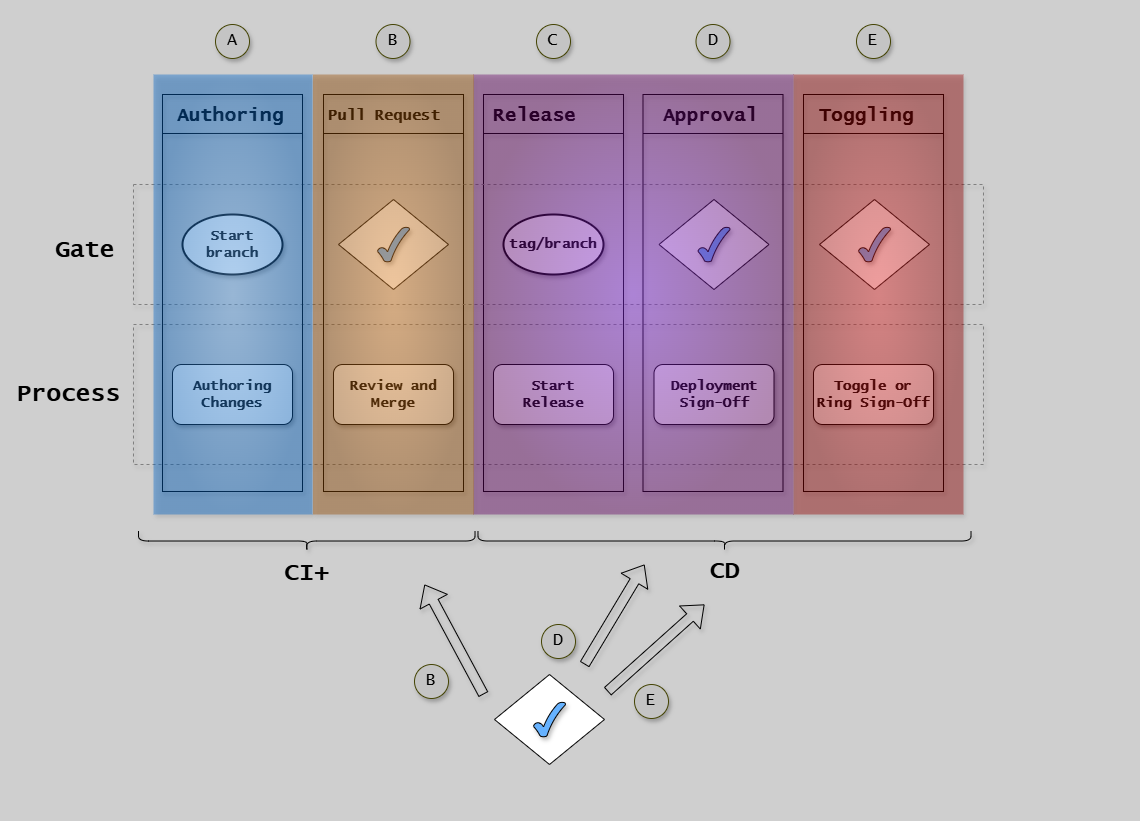

The diagram above was exported from draw.io. Its source (the exported page's mxGraphModel, read from the mxfile embedded in the PNG):
<mxGraphModel dx="3759" dy="-5875" grid="1" gridSize="10" guides="1" tooltips="1" connect="1" arrows="1" fold="1" page="1" pageScale="1" pageWidth="1654" pageHeight="1169" background="#CFCFCF" math="0" shadow="1">
  <root>
    <mxCell id="0" />
    <mxCell id="1" parent="0" />
    <mxCell id="HXzjtBdAei7rsMrPKpAz-34" value="&lt;h1&gt;Process&lt;/h1&gt;" style="text;html=1;strokeColor=none;fillColor=none;spacing=5;spacingTop=-20;whiteSpace=wrap;overflow=hidden;rounded=0;fontFamily=Lucida Console;shadow=1;" parent="1" vertex="1">
      <mxGeometry x="-1623" y="7420" width="123" height="40" as="geometry" />
    </mxCell>
    <mxCell id="3h63J-zme_ep4OLDZoBX-38" value="" style="group;strokeColor=#808080;dashed=1;fontFamily=Lucida Console;shadow=1;" parent="1" vertex="1" connectable="0">
      <mxGeometry x="-1501" y="7370" width="850" height="140" as="geometry" />
    </mxCell>
    <mxCell id="3h63J-zme_ep4OLDZoBX-41" value="" style="group;strokeColor=default;fontFamily=Lucida Console;shadow=1;" parent="1" vertex="1" connectable="0">
      <mxGeometry x="-1311" y="7140" width="140" height="397" as="geometry" />
    </mxCell>
    <mxCell id="3h63J-zme_ep4OLDZoBX-69" value="" style="group;strokeColor=default;fontFamily=Lucida Console;shadow=1;" parent="1" vertex="1" connectable="0">
      <mxGeometry x="-1151" y="7140" width="140" height="397" as="geometry" />
    </mxCell>
    <mxCell id="3h63J-zme_ep4OLDZoBX-73" value="" style="group;strokeColor=#808080;dashed=1;fontFamily=Lucida Console;shadow=1;" parent="1" vertex="1" connectable="0">
      <mxGeometry x="-1501" y="7230" width="850" height="120" as="geometry" />
    </mxCell>
    <mxCell id="G46-tSZCfBZYrONh_9nJ-7" value="&lt;h1&gt;Gate&lt;/h1&gt;" style="text;html=1;strokeColor=none;fillColor=none;spacing=5;spacingTop=-20;whiteSpace=wrap;overflow=hidden;rounded=0;fontFamily=Lucida Console;shadow=1;" parent="1" vertex="1">
      <mxGeometry x="-1584" y="7276" width="74" height="40" as="geometry" />
    </mxCell>
    <mxCell id="G46-tSZCfBZYrONh_9nJ-24" value="" style="group;strokeColor=default;fontFamily=Lucida Console;shadow=1;" parent="1" vertex="1" connectable="0">
      <mxGeometry x="-991.5" y="7140" width="140" height="397" as="geometry" />
    </mxCell>
    <mxCell id="G46-tSZCfBZYrONh_9nJ-30" value="" style="group;strokeColor=default;fontFamily=Lucida Console;shadow=1;" parent="1" vertex="1" connectable="0">
      <mxGeometry x="-1472" y="7140" width="140" height="397" as="geometry" />
    </mxCell>
    <mxCell id="G46-tSZCfBZYrONh_9nJ-37" value="" style="group;strokeColor=none;dashed=1;dashPattern=12 12;fontFamily=Lucida Console;shadow=1;" parent="1" vertex="1" connectable="0">
      <mxGeometry x="-1630" y="7050" width="1130" height="810" as="geometry" />
    </mxCell>
    <mxCell id="G46-tSZCfBZYrONh_9nJ-60" value="&lt;h1&gt;&lt;span style=&quot;&quot;&gt;&lt;font style=&quot;font-size: 19px;&quot;&gt;Authoring&lt;/font&gt;&lt;/span&gt;&lt;/h1&gt;" style="text;html=1;strokeColor=none;fillColor=none;spacing=5;spacingTop=-20;whiteSpace=wrap;overflow=hidden;rounded=0;fontStyle=1;fontFamily=Lucida Console;shadow=1;" parent="1" vertex="1">
      <mxGeometry x="-1462" y="7140" width="220" height="40" as="geometry" />
    </mxCell>
    <mxCell id="G46-tSZCfBZYrONh_9nJ-62" value="&lt;h1&gt;&lt;span style=&quot;&quot;&gt;&lt;font style=&quot;font-size: 15px;&quot;&gt;Pull Request&lt;/font&gt;&lt;/span&gt;&lt;/h1&gt;" style="text;html=1;strokeColor=none;fillColor=none;spacing=5;spacingTop=-20;whiteSpace=wrap;overflow=hidden;rounded=0;fontStyle=1;fontFamily=Lucida Console;shadow=1;" parent="1" vertex="1">
      <mxGeometry x="-1311.5" y="7139" width="154.5" height="40" as="geometry" />
    </mxCell>
    <mxCell id="G46-tSZCfBZYrONh_9nJ-68" value="&lt;h1&gt;&lt;span style=&quot;font-size: 19px;&quot;&gt;Release&lt;/span&gt;&lt;/h1&gt;" style="text;html=1;strokeColor=none;fillColor=none;spacing=5;spacingTop=-20;whiteSpace=wrap;overflow=hidden;rounded=0;fontStyle=1;fontFamily=Lucida Console;shadow=1;" parent="1" vertex="1">
      <mxGeometry x="-1146" y="7140" width="119" height="40" as="geometry" />
    </mxCell>
    <mxCell id="G46-tSZCfBZYrONh_9nJ-70" value="&lt;h1 style=&quot;&quot;&gt;&lt;font style=&quot;font-size: 19px;&quot;&gt;Approval&lt;/font&gt;&lt;/h1&gt;" style="text;html=1;strokeColor=none;fillColor=none;spacing=5;spacingTop=-20;whiteSpace=wrap;overflow=hidden;rounded=0;fontStyle=1;fontFamily=Lucida Console;fontSize=17;shadow=1;" parent="1" vertex="1">
      <mxGeometry x="-976.5" y="7124" width="141.5" height="60" as="geometry" />
    </mxCell>
    <mxCell id="G46-tSZCfBZYrONh_9nJ-74" value="" style="endArrow=none;html=1;rounded=0;entryX=0.627;entryY=0.998;entryDx=0;entryDy=0;entryPerimeter=0;fontStyle=1;fontFamily=Lucida Console;shadow=1;" parent="1" edge="1">
      <mxGeometry width="50" height="50" relative="1" as="geometry">
        <mxPoint x="-1472" y="7179" as="sourcePoint" />
        <mxPoint x="-1332.06" y="7178.92" as="targetPoint" />
      </mxGeometry>
    </mxCell>
    <mxCell id="G46-tSZCfBZYrONh_9nJ-78" value="" style="endArrow=none;html=1;rounded=0;entryX=0.627;entryY=0.998;entryDx=0;entryDy=0;entryPerimeter=0;fontStyle=1;fontFamily=Lucida Console;shadow=1;" parent="1" edge="1">
      <mxGeometry width="50" height="50" relative="1" as="geometry">
        <mxPoint x="-1311" y="7179" as="sourcePoint" />
        <mxPoint x="-1171" y="7179" as="targetPoint" />
      </mxGeometry>
    </mxCell>
    <mxCell id="G46-tSZCfBZYrONh_9nJ-82" value="" style="endArrow=none;html=1;rounded=0;entryX=0.627;entryY=0.998;entryDx=0;entryDy=0;entryPerimeter=0;fontStyle=1;fontFamily=Lucida Console;shadow=1;" parent="1" edge="1">
      <mxGeometry width="50" height="50" relative="1" as="geometry">
        <mxPoint x="-1151" y="7179" as="sourcePoint" />
        <mxPoint x="-1011" y="7179" as="targetPoint" />
      </mxGeometry>
    </mxCell>
    <mxCell id="G46-tSZCfBZYrONh_9nJ-84" value="" style="endArrow=none;html=1;rounded=0;entryX=0.627;entryY=0.998;entryDx=0;entryDy=0;entryPerimeter=0;fontStyle=1;fontFamily=Lucida Console;shadow=1;" parent="1" edge="1">
      <mxGeometry width="50" height="50" relative="1" as="geometry">
        <mxPoint x="-991.5" y="7179" as="sourcePoint" />
        <mxPoint x="-851.5" y="7179" as="targetPoint" />
      </mxGeometry>
    </mxCell>
    <mxCell id="MhbG-u4JNErvw10v7Ojb-1" value="Start branch" style="strokeWidth=2;html=1;shape=mxgraph.flowchart.start_1;whiteSpace=wrap;fontFamily=Lucida Console;fontStyle=1;fontSize=14;shadow=1;" parent="1" vertex="1">
      <mxGeometry x="-1452" y="7260" width="100" height="60" as="geometry" />
    </mxCell>
    <mxCell id="MhbG-u4JNErvw10v7Ojb-3" value="" style="group;fontFamily=Lucida Console;fontStyle=1;fontSize=14;shadow=1;" parent="1" vertex="1" connectable="0">
      <mxGeometry x="-1296" y="7245" width="127" height="395" as="geometry" />
    </mxCell>
    <mxCell id="MhbG-u4JNErvw10v7Ojb-2" value="" style="rhombus;whiteSpace=wrap;html=1;shadow=0;fontFamily=Lucida Console;fontSize=14;align=center;strokeWidth=1;spacing=6;spacingTop=-4;strokeColor=#050505;fontStyle=1" parent="MhbG-u4JNErvw10v7Ojb-3" vertex="1">
      <mxGeometry width="110" height="90" as="geometry" />
    </mxCell>
    <mxCell id="G46-tSZCfBZYrONh_9nJ-52" value="" style="verticalLabelPosition=bottom;verticalAlign=top;html=1;shape=mxgraph.basic.tick;fillColor=#66B2FF;fontFamily=Lucida Console;fontStyle=1;fontSize=14;shadow=1;" parent="MhbG-u4JNErvw10v7Ojb-3" vertex="1">
      <mxGeometry x="39" y="27.5" width="32" height="35" as="geometry" />
    </mxCell>
    <mxCell id="MhbG-u4JNErvw10v7Ojb-8" value="" style="group;fontFamily=Lucida Console;fontStyle=1;fontSize=14;shadow=1;" parent="1" vertex="1" connectable="0">
      <mxGeometry x="-975.5" y="7245" width="110" height="90" as="geometry" />
    </mxCell>
    <mxCell id="MhbG-u4JNErvw10v7Ojb-9" value="" style="rhombus;whiteSpace=wrap;html=1;shadow=0;fontFamily=Lucida Console;fontSize=14;align=center;strokeWidth=1;spacing=6;spacingTop=-4;strokeColor=#050505;fontStyle=1" parent="MhbG-u4JNErvw10v7Ojb-8" vertex="1">
      <mxGeometry width="110" height="90" as="geometry" />
    </mxCell>
    <mxCell id="MhbG-u4JNErvw10v7Ojb-10" value="" style="verticalLabelPosition=bottom;verticalAlign=top;html=1;shape=mxgraph.basic.tick;fillColor=#66B2FF;fontFamily=Lucida Console;fontStyle=1;fontSize=14;shadow=1;" parent="MhbG-u4JNErvw10v7Ojb-8" vertex="1">
      <mxGeometry x="39" y="27.5" width="32" height="35" as="geometry" />
    </mxCell>
    <mxCell id="LKXPNDE7oSgwbnDmEAhS-78" value="&lt;b&gt;Authoring Changes&lt;/b&gt;" style="rounded=1;whiteSpace=wrap;html=1;fontFamily=Lucida Console;fontSize=14;shadow=1;" parent="1" vertex="1">
      <mxGeometry x="-1462" y="7410" width="120" height="60" as="geometry" />
    </mxCell>
    <mxCell id="LKXPNDE7oSgwbnDmEAhS-82" value="&lt;font style=&quot;font-size: 14px;&quot;&gt;&lt;b style=&quot;font-size: 14px;&quot;&gt;&lt;span style=&quot;font-size: 14px;&quot;&gt;Review and Merge&lt;/span&gt;&lt;/b&gt;&lt;/font&gt;" style="rounded=1;whiteSpace=wrap;html=1;fontFamily=Lucida Console;fontSize=14;shadow=1;" parent="1" vertex="1">
      <mxGeometry x="-1301" y="7410" width="120" height="60" as="geometry" />
    </mxCell>
    <mxCell id="LKXPNDE7oSgwbnDmEAhS-87" value="&lt;font style=&quot;font-size: 14px;&quot;&gt;&lt;b style=&quot;font-size: 14px;&quot;&gt;&lt;span style=&quot;font-size: 14px;&quot;&gt;Start&lt;br&gt;Release&lt;/span&gt;&lt;/b&gt;&lt;/font&gt;" style="rounded=1;whiteSpace=wrap;html=1;fontFamily=Lucida Console;fontSize=14;shadow=1;" parent="1" vertex="1">
      <mxGeometry x="-1141" y="7410" width="120" height="60" as="geometry" />
    </mxCell>
    <mxCell id="LKXPNDE7oSgwbnDmEAhS-88" value="&lt;font style=&quot;font-size: 14px;&quot;&gt;&lt;b style=&quot;border-color: var(--border-color);&quot;&gt;Deployment&lt;br style=&quot;border-color: var(--border-color);&quot;&gt;Sign-Off&lt;/b&gt;&lt;b style=&quot;font-size: 14px;&quot;&gt;&lt;span style=&quot;font-size: 14px;&quot;&gt;&lt;br style=&quot;font-size: 14px;&quot;&gt;&lt;/span&gt;&lt;/b&gt;&lt;/font&gt;" style="rounded=1;whiteSpace=wrap;html=1;fontFamily=Lucida Console;fontSize=14;shadow=1;" parent="1" vertex="1">
      <mxGeometry x="-980.5" y="7410" width="120" height="60" as="geometry" />
    </mxCell>
    <mxCell id="giBw6FBKUuf4uRT43quO-1" value="tag/branch" style="strokeWidth=2;html=1;shape=mxgraph.flowchart.start_1;whiteSpace=wrap;fontFamily=Lucida Console;fontStyle=1;fontSize=14;shadow=1;" parent="1" vertex="1">
      <mxGeometry x="-1131" y="7260" width="100" height="60" as="geometry" />
    </mxCell>
    <mxCell id="C05Ei6yv5s2LIAQT6bwJ-2" value="" style="group;strokeColor=default;fontFamily=Lucida Console;shadow=1;" parent="1" vertex="1" connectable="0">
      <mxGeometry x="-831" y="7140" width="140" height="397" as="geometry" />
    </mxCell>
    <mxCell id="C05Ei6yv5s2LIAQT6bwJ-3" value="&lt;h1&gt;&lt;span style=&quot;font-size: 19px;&quot;&gt;Toggling&lt;/span&gt;&lt;/h1&gt;" style="text;html=1;strokeColor=none;fillColor=none;spacing=5;spacingTop=-20;whiteSpace=wrap;overflow=hidden;rounded=0;fontStyle=1;fontFamily=Lucida Console;shadow=1;" parent="1" vertex="1">
      <mxGeometry x="-820.5" y="7140" width="120.5" height="40" as="geometry" />
    </mxCell>
    <mxCell id="C05Ei6yv5s2LIAQT6bwJ-4" value="" style="endArrow=none;html=1;rounded=0;entryX=0.627;entryY=0.998;entryDx=0;entryDy=0;entryPerimeter=0;fontStyle=1;fontFamily=Lucida Console;shadow=1;" parent="1" edge="1">
      <mxGeometry width="50" height="50" relative="1" as="geometry">
        <mxPoint x="-831" y="7179" as="sourcePoint" />
        <mxPoint x="-691" y="7179" as="targetPoint" />
      </mxGeometry>
    </mxCell>
    <mxCell id="C05Ei6yv5s2LIAQT6bwJ-8" value="&lt;font style=&quot;font-size: 14px;&quot;&gt;&lt;b style=&quot;font-size: 14px;&quot;&gt;&lt;span style=&quot;font-size: 14px;&quot;&gt;Toggle or&lt;br&gt;Ring Sign-Off&lt;br style=&quot;font-size: 14px;&quot;&gt;&lt;/span&gt;&lt;/b&gt;&lt;/font&gt;" style="rounded=1;whiteSpace=wrap;html=1;fontFamily=Lucida Console;fontSize=14;shadow=1;" parent="1" vertex="1">
      <mxGeometry x="-821" y="7410" width="120" height="60" as="geometry" />
    </mxCell>
    <mxCell id="IyZkzLF4xZYEVzgCdNgv-1" value="" style="group;fontFamily=Lucida Console;fontStyle=1;fontSize=14;shadow=1;" parent="1" vertex="1" connectable="0">
      <mxGeometry x="-815" y="7245" width="110" height="90" as="geometry" />
    </mxCell>
    <mxCell id="IyZkzLF4xZYEVzgCdNgv-2" value="" style="rhombus;whiteSpace=wrap;html=1;shadow=0;fontFamily=Lucida Console;fontSize=14;align=center;strokeWidth=1;spacing=6;spacingTop=-4;strokeColor=#050505;fontStyle=1" parent="IyZkzLF4xZYEVzgCdNgv-1" vertex="1">
      <mxGeometry width="110" height="90" as="geometry" />
    </mxCell>
    <mxCell id="IyZkzLF4xZYEVzgCdNgv-3" value="" style="verticalLabelPosition=bottom;verticalAlign=top;html=1;shape=mxgraph.basic.tick;fillColor=#66B2FF;fontFamily=Lucida Console;fontStyle=1;fontSize=14;shadow=1;" parent="IyZkzLF4xZYEVzgCdNgv-1" vertex="1">
      <mxGeometry x="39" y="27.5" width="32" height="35" as="geometry" />
    </mxCell>
    <mxCell id="FjRt_U_9PJsRor9ZQFlz-1" value="&lt;font style=&quot;font-size: 17px;&quot;&gt;A&lt;/font&gt;" style="ellipse;whiteSpace=wrap;html=1;aspect=fixed;fillColor=#C4C4C4;strokeColor=#454505;fontFamily=Lucida Console;shadow=1;" parent="1" vertex="1">
      <mxGeometry x="-1419" y="7070" width="34" height="34" as="geometry" />
    </mxCell>
    <mxCell id="FjRt_U_9PJsRor9ZQFlz-2" value="&lt;font style=&quot;font-size: 17px;&quot;&gt;B&lt;/font&gt;" style="ellipse;whiteSpace=wrap;html=1;aspect=fixed;fillColor=#C4C4C4;strokeColor=#454505;fontFamily=Lucida Console;shadow=1;" parent="1" vertex="1">
      <mxGeometry x="-1258.5" y="7070" width="34" height="34" as="geometry" />
    </mxCell>
    <mxCell id="FjRt_U_9PJsRor9ZQFlz-3" value="&lt;font style=&quot;font-size: 17px;&quot;&gt;C&lt;/font&gt;" style="ellipse;whiteSpace=wrap;html=1;aspect=fixed;fillColor=#C4C4C4;strokeColor=#454505;fontFamily=Lucida Console;shadow=1;" parent="1" vertex="1">
      <mxGeometry x="-1098" y="7070" width="34" height="34" as="geometry" />
    </mxCell>
    <mxCell id="FjRt_U_9PJsRor9ZQFlz-4" value="&lt;font style=&quot;font-size: 17px;&quot;&gt;D&lt;/font&gt;" style="ellipse;whiteSpace=wrap;html=1;aspect=fixed;fillColor=#C4C4C4;strokeColor=#454505;fontFamily=Lucida Console;shadow=1;" parent="1" vertex="1">
      <mxGeometry x="-938.5" y="7070" width="34" height="34" as="geometry" />
    </mxCell>
    <mxCell id="FjRt_U_9PJsRor9ZQFlz-5" value="&lt;font style=&quot;font-size: 17px;&quot;&gt;E&lt;/font&gt;" style="ellipse;whiteSpace=wrap;html=1;aspect=fixed;fillColor=#C4C4C4;strokeColor=#454505;fontFamily=Lucida Console;shadow=1;" parent="1" vertex="1">
      <mxGeometry x="-778" y="7070" width="34" height="34" as="geometry" />
    </mxCell>
    <mxCell id="3h63J-zme_ep4OLDZoBX-51" value="" style="group;strokeColor=none;fillColor=#66B2FF;gradientColor=#0066CC;gradientDirection=radial;opacity=40;fontFamily=Lucida Console;shadow=1;" parent="1" vertex="1" connectable="0">
      <mxGeometry x="-1481" y="7120" width="159" height="440" as="geometry" />
    </mxCell>
    <mxCell id="3h63J-zme_ep4OLDZoBX-53" value="" style="group;strokeColor=none;fillColor=#FF3333;gradientColor=#990000;gradientDirection=radial;opacity=40;fontFamily=Lucida Console;shadow=1;" parent="1" vertex="1" connectable="0">
      <mxGeometry x="-841" y="7120" width="170" height="440" as="geometry" />
    </mxCell>
    <mxCell id="jMyoFSgkvxPYItkMramQ-1" value="" style="shape=curlyBracket;whiteSpace=wrap;html=1;rounded=1;flipH=1;labelPosition=right;verticalLabelPosition=middle;align=left;verticalAlign=middle;rotation=90;fontFamily=Lucida Console;shadow=1;" parent="1" vertex="1">
      <mxGeometry x="-1337.74" y="7418.26" width="20" height="336.51" as="geometry" />
    </mxCell>
    <mxCell id="jMyoFSgkvxPYItkMramQ-2" value="" style="shape=curlyBracket;whiteSpace=wrap;html=1;rounded=1;flipH=1;labelPosition=right;verticalLabelPosition=middle;align=left;verticalAlign=middle;rotation=90;fontFamily=Lucida Console;shadow=1;" parent="1" vertex="1">
      <mxGeometry x="-920" y="7340" width="20" height="493.03" as="geometry" />
    </mxCell>
    <mxCell id="jMyoFSgkvxPYItkMramQ-3" value="CI+" style="text;strokeColor=none;fillColor=none;html=1;fontSize=24;fontStyle=1;verticalAlign=middle;align=center;fontFamily=Lucida Console;shadow=1;" parent="1" vertex="1">
      <mxGeometry x="-1361.74" y="7599" width="68" height="40" as="geometry" />
    </mxCell>
    <mxCell id="jMyoFSgkvxPYItkMramQ-4" value="CD" style="text;strokeColor=none;fillColor=none;html=1;fontSize=24;fontStyle=1;verticalAlign=middle;align=center;fontFamily=Lucida Console;shadow=1;" parent="1" vertex="1">
      <mxGeometry x="-944" y="7597" width="68" height="40" as="geometry" />
    </mxCell>
    <mxCell id="jMyoFSgkvxPYItkMramQ-5" value="" style="group;fontFamily=Lucida Console;fontStyle=1;fontSize=14;shadow=1;" parent="1" vertex="1" connectable="0">
      <mxGeometry x="-1140" y="7720" width="110" height="90" as="geometry" />
    </mxCell>
    <mxCell id="jMyoFSgkvxPYItkMramQ-6" value="" style="rhombus;whiteSpace=wrap;html=1;shadow=0;fontFamily=Lucida Console;fontSize=14;align=center;strokeWidth=1;spacing=6;spacingTop=-4;strokeColor=#050505;fontStyle=1" parent="jMyoFSgkvxPYItkMramQ-5" vertex="1">
      <mxGeometry width="110" height="90" as="geometry" />
    </mxCell>
    <mxCell id="jMyoFSgkvxPYItkMramQ-7" value="" style="verticalLabelPosition=bottom;verticalAlign=top;html=1;shape=mxgraph.basic.tick;fillColor=#66B2FF;fontFamily=Lucida Console;fontStyle=1;fontSize=14;shadow=1;" parent="jMyoFSgkvxPYItkMramQ-5" vertex="1">
      <mxGeometry x="39" y="27.5" width="32" height="35" as="geometry" />
    </mxCell>
    <mxCell id="jMyoFSgkvxPYItkMramQ-8" value="" style="shape=flexArrow;endArrow=classic;html=1;rounded=0;shadow=1;" parent="1" edge="1">
      <mxGeometry width="50" height="50" relative="1" as="geometry">
        <mxPoint x="-1050" y="7710" as="sourcePoint" />
        <mxPoint x="-990" y="7610" as="targetPoint" />
      </mxGeometry>
    </mxCell>
    <mxCell id="jMyoFSgkvxPYItkMramQ-9" value="" style="shape=flexArrow;endArrow=classic;html=1;rounded=0;shadow=1;" parent="1" edge="1">
      <mxGeometry width="50" height="50" relative="1" as="geometry">
        <mxPoint x="-1027" y="7737" as="sourcePoint" />
        <mxPoint x="-930" y="7650" as="targetPoint" />
      </mxGeometry>
    </mxCell>
    <mxCell id="jMyoFSgkvxPYItkMramQ-10" value="" style="shape=flexArrow;endArrow=classic;html=1;rounded=0;shadow=1;" parent="1" edge="1">
      <mxGeometry width="50" height="50" relative="1" as="geometry">
        <mxPoint x="-1151" y="7740" as="sourcePoint" />
        <mxPoint x="-1210" y="7630" as="targetPoint" />
      </mxGeometry>
    </mxCell>
    <mxCell id="ASbqdw1cyG7l2WrqkWI5-1" value="&lt;font style=&quot;font-size: 17px;&quot;&gt;B&lt;/font&gt;" style="ellipse;whiteSpace=wrap;html=1;aspect=fixed;fillColor=#C4C4C4;strokeColor=#454505;fontFamily=Lucida Console;shadow=1;" parent="1" vertex="1">
      <mxGeometry x="-1220" y="7710" width="34" height="34" as="geometry" />
    </mxCell>
    <mxCell id="ASbqdw1cyG7l2WrqkWI5-2" value="&lt;font style=&quot;font-size: 17px;&quot;&gt;D&lt;/font&gt;" style="ellipse;whiteSpace=wrap;html=1;aspect=fixed;fillColor=#C4C4C4;strokeColor=#454505;fontFamily=Lucida Console;shadow=1;" parent="1" vertex="1">
      <mxGeometry x="-1093" y="7670" width="34" height="34" as="geometry" />
    </mxCell>
    <mxCell id="ASbqdw1cyG7l2WrqkWI5-3" value="&lt;font style=&quot;font-size: 17px;&quot;&gt;E&lt;/font&gt;" style="ellipse;whiteSpace=wrap;html=1;aspect=fixed;fillColor=#C4C4C4;strokeColor=#454505;fontFamily=Lucida Console;shadow=1;" parent="1" vertex="1">
      <mxGeometry x="-1000" y="7730" width="34" height="34" as="geometry" />
    </mxCell>
    <mxCell id="3h63J-zme_ep4OLDZoBX-52" value="" style="group;strokeColor=none;fillColor=#9933FF;gradientColor=#660066;gradientDirection=radial;opacity=40;fontFamily=Lucida Console;shadow=1;" parent="1" vertex="1" connectable="0">
      <mxGeometry x="-1161" y="7120" width="320" height="440" as="geometry" />
    </mxCell>
    <mxCell id="3h63J-zme_ep4OLDZoBX-50" value="" style="group;strokeColor=none;fillColor=#FF9933;gradientColor=#994C00;gradientDirection=radial;opacity=40;fontFamily=Lucida Console;shadow=1;" parent="1" vertex="1" connectable="0">
      <mxGeometry x="-1321.5" y="7120" width="161" height="440" as="geometry" />
    </mxCell>
  </root>
</mxGraphModel>